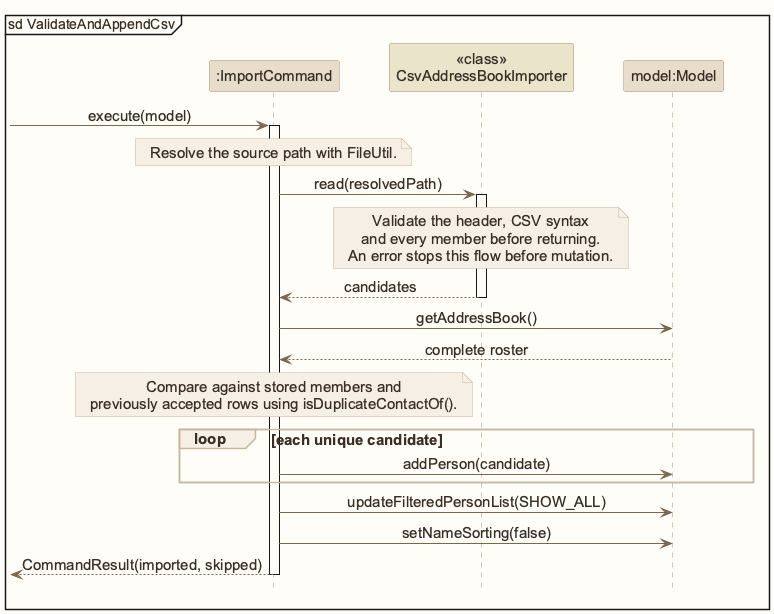

The diagram above was rendered by PlantUML. Its source (embedded in the PNG):
@startuml
!include style.puml
skinparam ArrowFontStyle plain
skinparam DefaultFontSize 15
mainframe sd ValidateAndAppendCsv
participant ":ImportCommand" as Command LOGIC_COLOR
participant "<<class>>\nCsvAddressBookImporter" as Importer STORAGE_COLOR
participant "model:Model" as Model MODEL_COLOR
[-> Command : execute(model)
activate Command
note over Command : Resolve the source path with FileUtil.
Command -> Importer : read(resolvedPath)
activate Importer
note over Importer
Validate the header, CSV syntax
and every member before returning.
An error stops this flow before mutation.
end note
Importer --> Command : candidates
deactivate Importer
Command -> Model : getAddressBook()
Model --> Command : complete roster
note over Command
Compare against stored members and
previously accepted rows using isDuplicateContactOf().
end note
loop each unique candidate
Command -> Model : addPerson(candidate)
end
Command -> Model : updateFilteredPersonList(SHOW_ALL)
Command -> Model : setNameSorting(false)
Command -->[ : CommandResult(imported, skipped)
deactivate Command
@enduml